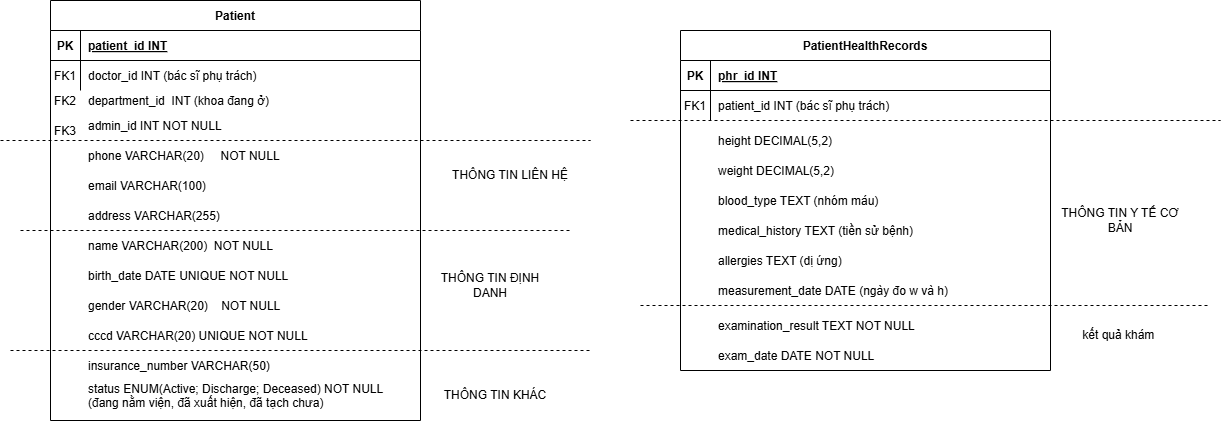

The diagram above was exported from draw.io. Its source (the exported page's mxGraphModel, read from the mxfile embedded in the PNG):
<mxGraphModel dx="1480" dy="1525" grid="1" gridSize="10" guides="1" tooltips="1" connect="1" arrows="1" fold="1" page="1" pageScale="1" pageWidth="850" pageHeight="1100" math="0" shadow="0" extFonts="Permanent Marker^https://fonts.googleapis.com/css?family=Permanent+Marker">
  <root>
    <mxCell id="0" />
    <mxCell id="1" parent="0" />
    <mxCell id="O_LsibLG7VLKkvlW8o_J-11" value="Patient" style="shape=table;startSize=30;container=1;collapsible=1;childLayout=tableLayout;fixedRows=1;rowLines=0;fontStyle=1;align=center;resizeLast=1;" parent="1" vertex="1">
      <mxGeometry x="750" y="500" width="370" height="420" as="geometry" />
    </mxCell>
    <mxCell id="O_LsibLG7VLKkvlW8o_J-12" value="" style="shape=partialRectangle;collapsible=0;dropTarget=0;pointerEvents=0;fillColor=none;points=[[0,0.5],[1,0.5]];portConstraint=eastwest;top=0;left=0;right=0;bottom=1;" parent="O_LsibLG7VLKkvlW8o_J-11" vertex="1">
      <mxGeometry y="30" width="370" height="30" as="geometry" />
    </mxCell>
    <mxCell id="O_LsibLG7VLKkvlW8o_J-13" value="PK" style="shape=partialRectangle;overflow=hidden;connectable=0;fillColor=none;top=0;left=0;bottom=0;right=0;fontStyle=1;" parent="O_LsibLG7VLKkvlW8o_J-12" vertex="1">
      <mxGeometry width="30" height="30" as="geometry">
        <mxRectangle width="30" height="30" as="alternateBounds" />
      </mxGeometry>
    </mxCell>
    <mxCell id="O_LsibLG7VLKkvlW8o_J-14" value="patient_id INT" style="shape=partialRectangle;overflow=hidden;connectable=0;fillColor=none;top=0;left=0;bottom=0;right=0;align=left;spacingLeft=6;fontStyle=5;" parent="O_LsibLG7VLKkvlW8o_J-12" vertex="1">
      <mxGeometry x="30" width="340" height="30" as="geometry">
        <mxRectangle width="340" height="30" as="alternateBounds" />
      </mxGeometry>
    </mxCell>
    <mxCell id="O_LsibLG7VLKkvlW8o_J-15" value="" style="shape=partialRectangle;collapsible=0;dropTarget=0;pointerEvents=0;fillColor=none;points=[[0,0.5],[1,0.5]];portConstraint=eastwest;top=0;left=0;right=0;bottom=0;" parent="O_LsibLG7VLKkvlW8o_J-11" vertex="1">
      <mxGeometry y="60" width="370" height="30" as="geometry" />
    </mxCell>
    <mxCell id="O_LsibLG7VLKkvlW8o_J-16" value="FK1" style="shape=partialRectangle;overflow=hidden;connectable=0;fillColor=none;top=0;left=0;bottom=0;right=0;" parent="O_LsibLG7VLKkvlW8o_J-15" vertex="1">
      <mxGeometry width="30" height="30" as="geometry">
        <mxRectangle width="30" height="30" as="alternateBounds" />
      </mxGeometry>
    </mxCell>
    <mxCell id="O_LsibLG7VLKkvlW8o_J-17" value="doctor_id INT (bác sĩ phụ trách)" style="shape=partialRectangle;overflow=hidden;connectable=0;fillColor=none;top=0;left=0;bottom=0;right=0;align=left;spacingLeft=6;" parent="O_LsibLG7VLKkvlW8o_J-15" vertex="1">
      <mxGeometry x="30" width="340" height="30" as="geometry">
        <mxRectangle width="340" height="30" as="alternateBounds" />
      </mxGeometry>
    </mxCell>
    <mxCell id="O_LsibLG7VLKkvlW8o_J-20" value="department_id  INT (khoa đang ở)" style="shape=partialRectangle;overflow=hidden;connectable=0;fillColor=none;top=0;left=0;bottom=0;right=0;align=left;spacingLeft=6;" parent="1" vertex="1">
      <mxGeometry x="780" y="585" width="200" height="30" as="geometry">
        <mxRectangle width="200" height="30" as="alternateBounds" />
      </mxGeometry>
    </mxCell>
    <mxCell id="O_LsibLG7VLKkvlW8o_J-21" value="phone VARCHAR(20)     NOT NULL " style="shape=partialRectangle;overflow=hidden;connectable=0;fillColor=none;top=0;left=0;bottom=0;right=0;align=left;spacingLeft=6;" parent="1" vertex="1">
      <mxGeometry x="780" y="640" width="230" height="30" as="geometry">
        <mxRectangle width="200" height="30" as="alternateBounds" />
      </mxGeometry>
    </mxCell>
    <mxCell id="O_LsibLG7VLKkvlW8o_J-22" value="email VARCHAR(100) " style="shape=partialRectangle;overflow=hidden;connectable=0;fillColor=none;top=0;left=0;bottom=0;right=0;align=left;spacingLeft=6;" parent="1" vertex="1">
      <mxGeometry x="780" y="670" width="200" height="30" as="geometry">
        <mxRectangle width="200" height="30" as="alternateBounds" />
      </mxGeometry>
    </mxCell>
    <mxCell id="O_LsibLG7VLKkvlW8o_J-23" value="FK2" style="shape=partialRectangle;overflow=hidden;connectable=0;fillColor=none;top=0;left=0;bottom=0;right=0;" parent="1" vertex="1">
      <mxGeometry x="750" y="585" width="30" height="30" as="geometry">
        <mxRectangle width="30" height="30" as="alternateBounds" />
      </mxGeometry>
    </mxCell>
    <mxCell id="O_LsibLG7VLKkvlW8o_J-24" value="cccd VARCHAR(20) UNIQUE NOT NULL" style="shape=partialRectangle;overflow=hidden;connectable=0;fillColor=none;top=0;left=0;bottom=0;right=0;align=left;spacingLeft=6;" parent="1" vertex="1">
      <mxGeometry x="780" y="820" width="240" height="30" as="geometry">
        <mxRectangle width="200" height="30" as="alternateBounds" />
      </mxGeometry>
    </mxCell>
    <mxCell id="O_LsibLG7VLKkvlW8o_J-25" value="name VARCHAR(200)  NOT NULL" style="shape=partialRectangle;overflow=hidden;connectable=0;fillColor=none;top=0;left=0;bottom=0;right=0;align=left;spacingLeft=6;" parent="1" vertex="1">
      <mxGeometry x="780" y="730" width="240" height="30" as="geometry">
        <mxRectangle width="200" height="30" as="alternateBounds" />
      </mxGeometry>
    </mxCell>
    <mxCell id="O_LsibLG7VLKkvlW8o_J-26" value="birth_date DATE UNIQUE NOT NULL" style="shape=partialRectangle;overflow=hidden;connectable=0;fillColor=none;top=0;left=0;bottom=0;right=0;align=left;spacingLeft=6;" parent="1" vertex="1">
      <mxGeometry x="780" y="760" width="240" height="30" as="geometry">
        <mxRectangle width="200" height="30" as="alternateBounds" />
      </mxGeometry>
    </mxCell>
    <mxCell id="O_LsibLG7VLKkvlW8o_J-27" value="gender VARCHAR(20)    NOT NULL" style="shape=partialRectangle;overflow=hidden;connectable=0;fillColor=none;top=0;left=0;bottom=0;right=0;align=left;spacingLeft=6;" parent="1" vertex="1">
      <mxGeometry x="780" y="790" width="240" height="30" as="geometry">
        <mxRectangle width="200" height="30" as="alternateBounds" />
      </mxGeometry>
    </mxCell>
    <mxCell id="O_LsibLG7VLKkvlW8o_J-33" value="insurance_number VARCHAR(50)" style="shape=partialRectangle;overflow=hidden;connectable=0;fillColor=none;top=0;left=0;bottom=0;right=0;align=left;spacingLeft=6;" parent="1" vertex="1">
      <mxGeometry x="780" y="850" width="240" height="30" as="geometry">
        <mxRectangle width="200" height="30" as="alternateBounds" />
      </mxGeometry>
    </mxCell>
    <mxCell id="O_LsibLG7VLKkvlW8o_J-34" value="address VARCHAR(255)" style="shape=partialRectangle;overflow=hidden;connectable=0;fillColor=none;top=0;left=0;bottom=0;right=0;align=left;spacingLeft=6;" parent="1" vertex="1">
      <mxGeometry x="780" y="700" width="240" height="30" as="geometry">
        <mxRectangle width="200" height="30" as="alternateBounds" />
      </mxGeometry>
    </mxCell>
    <mxCell id="O_LsibLG7VLKkvlW8o_J-38" value="admin_id INT NOT NULL " style="shape=partialRectangle;overflow=hidden;connectable=0;fillColor=none;top=0;left=0;bottom=0;right=0;align=left;spacingLeft=6;" parent="1" vertex="1">
      <mxGeometry x="780" y="610" width="200" height="30" as="geometry">
        <mxRectangle width="200" height="30" as="alternateBounds" />
      </mxGeometry>
    </mxCell>
    <mxCell id="O_LsibLG7VLKkvlW8o_J-39" value="FK3" style="shape=partialRectangle;overflow=hidden;connectable=0;fillColor=none;top=0;left=0;bottom=0;right=0;" parent="1" vertex="1">
      <mxGeometry x="750" y="615" width="30" height="30" as="geometry">
        <mxRectangle width="30" height="30" as="alternateBounds" />
      </mxGeometry>
    </mxCell>
    <mxCell id="JURRpGeH0loSfWYjaeE_-1" value="" style="endArrow=none;dashed=1;html=1;rounded=0;" parent="1" edge="1">
      <mxGeometry width="50" height="50" relative="1" as="geometry">
        <mxPoint x="700" y="640" as="sourcePoint" />
        <mxPoint x="1290" y="640" as="targetPoint" />
      </mxGeometry>
    </mxCell>
    <mxCell id="JURRpGeH0loSfWYjaeE_-2" value="" style="endArrow=none;dashed=1;html=1;rounded=0;" parent="1" edge="1">
      <mxGeometry width="50" height="50" relative="1" as="geometry">
        <mxPoint x="720" y="730" as="sourcePoint" />
        <mxPoint x="1270" y="730" as="targetPoint" />
      </mxGeometry>
    </mxCell>
    <mxCell id="JURRpGeH0loSfWYjaeE_-3" value="THÔNG TIN LIÊN HỆ" style="text;html=1;whiteSpace=wrap;strokeColor=none;fillColor=none;align=center;verticalAlign=middle;rounded=0;" parent="1" vertex="1">
      <mxGeometry x="1150" y="660" width="120" height="30" as="geometry" />
    </mxCell>
    <mxCell id="JURRpGeH0loSfWYjaeE_-5" value="THÔNG TIN ĐỊNH DANH" style="text;html=1;whiteSpace=wrap;strokeColor=none;fillColor=none;align=center;verticalAlign=middle;rounded=0;" parent="1" vertex="1">
      <mxGeometry x="1130" y="770" width="120" height="30" as="geometry" />
    </mxCell>
    <mxCell id="JURRpGeH0loSfWYjaeE_-6" value="" style="endArrow=none;dashed=1;html=1;rounded=0;" parent="1" edge="1">
      <mxGeometry width="50" height="50" relative="1" as="geometry">
        <mxPoint x="710" y="850" as="sourcePoint" />
        <mxPoint x="1290" y="850" as="targetPoint" />
      </mxGeometry>
    </mxCell>
    <mxCell id="JURRpGeH0loSfWYjaeE_-9" value="status ENUM(Active; Discharge; Deceased) NOT NULL&#10;(đang nằm viện, đã xuất hiện, đã tạch chưa)" style="shape=partialRectangle;overflow=hidden;connectable=0;fillColor=none;top=0;left=0;bottom=0;right=0;align=left;spacingLeft=6;fontSize=12;" parent="1" vertex="1">
      <mxGeometry x="780" y="880" width="350" height="30" as="geometry">
        <mxRectangle width="200" height="30" as="alternateBounds" />
      </mxGeometry>
    </mxCell>
    <mxCell id="JURRpGeH0loSfWYjaeE_-10" value="THÔNG TIN KHÁC" style="text;html=1;whiteSpace=wrap;strokeColor=none;fillColor=none;align=center;verticalAlign=middle;rounded=0;" parent="1" vertex="1">
      <mxGeometry x="1130" y="880" width="130" height="30" as="geometry" />
    </mxCell>
    <mxCell id="tFpmMYfBKk_okbWmx_hF-1" value="PatientHealthRecords" style="shape=table;startSize=30;container=1;collapsible=1;childLayout=tableLayout;fixedRows=1;rowLines=0;fontStyle=1;align=center;resizeLast=1;" vertex="1" parent="1">
      <mxGeometry x="1380" y="530" width="370" height="340" as="geometry" />
    </mxCell>
    <mxCell id="tFpmMYfBKk_okbWmx_hF-2" value="" style="shape=partialRectangle;collapsible=0;dropTarget=0;pointerEvents=0;fillColor=none;points=[[0,0.5],[1,0.5]];portConstraint=eastwest;top=0;left=0;right=0;bottom=1;" vertex="1" parent="tFpmMYfBKk_okbWmx_hF-1">
      <mxGeometry y="30" width="370" height="30" as="geometry" />
    </mxCell>
    <mxCell id="tFpmMYfBKk_okbWmx_hF-3" value="PK" style="shape=partialRectangle;overflow=hidden;connectable=0;fillColor=none;top=0;left=0;bottom=0;right=0;fontStyle=1;" vertex="1" parent="tFpmMYfBKk_okbWmx_hF-2">
      <mxGeometry width="30" height="30" as="geometry">
        <mxRectangle width="30" height="30" as="alternateBounds" />
      </mxGeometry>
    </mxCell>
    <mxCell id="tFpmMYfBKk_okbWmx_hF-4" value="phr_id INT" style="shape=partialRectangle;overflow=hidden;connectable=0;fillColor=none;top=0;left=0;bottom=0;right=0;align=left;spacingLeft=6;fontStyle=5;" vertex="1" parent="tFpmMYfBKk_okbWmx_hF-2">
      <mxGeometry x="30" width="340" height="30" as="geometry">
        <mxRectangle width="340" height="30" as="alternateBounds" />
      </mxGeometry>
    </mxCell>
    <mxCell id="tFpmMYfBKk_okbWmx_hF-5" value="" style="shape=partialRectangle;collapsible=0;dropTarget=0;pointerEvents=0;fillColor=none;points=[[0,0.5],[1,0.5]];portConstraint=eastwest;top=0;left=0;right=0;bottom=0;" vertex="1" parent="tFpmMYfBKk_okbWmx_hF-1">
      <mxGeometry y="60" width="370" height="30" as="geometry" />
    </mxCell>
    <mxCell id="tFpmMYfBKk_okbWmx_hF-6" value="FK1" style="shape=partialRectangle;overflow=hidden;connectable=0;fillColor=none;top=0;left=0;bottom=0;right=0;" vertex="1" parent="tFpmMYfBKk_okbWmx_hF-5">
      <mxGeometry width="30" height="30" as="geometry">
        <mxRectangle width="30" height="30" as="alternateBounds" />
      </mxGeometry>
    </mxCell>
    <mxCell id="tFpmMYfBKk_okbWmx_hF-7" value="patient_id INT (bác sĩ phụ trách)" style="shape=partialRectangle;overflow=hidden;connectable=0;fillColor=none;top=0;left=0;bottom=0;right=0;align=left;spacingLeft=6;" vertex="1" parent="tFpmMYfBKk_okbWmx_hF-5">
      <mxGeometry x="30" width="340" height="30" as="geometry">
        <mxRectangle width="340" height="30" as="alternateBounds" />
      </mxGeometry>
    </mxCell>
    <mxCell id="tFpmMYfBKk_okbWmx_hF-16" value="weight DECIMAL(5,2)" style="shape=partialRectangle;overflow=hidden;connectable=0;fillColor=none;top=0;left=0;bottom=0;right=0;align=left;spacingLeft=6;" vertex="1" parent="1">
      <mxGeometry x="1410" y="655" width="240" height="30" as="geometry">
        <mxRectangle width="200" height="30" as="alternateBounds" />
      </mxGeometry>
    </mxCell>
    <mxCell id="tFpmMYfBKk_okbWmx_hF-17" value="height DECIMAL(5,2)" style="shape=partialRectangle;overflow=hidden;connectable=0;fillColor=none;top=0;left=0;bottom=0;right=0;align=left;spacingLeft=6;" vertex="1" parent="1">
      <mxGeometry x="1410" y="625" width="240" height="30" as="geometry">
        <mxRectangle width="200" height="30" as="alternateBounds" />
      </mxGeometry>
    </mxCell>
    <mxCell id="tFpmMYfBKk_okbWmx_hF-18" value="measurement_date DATE (ngày đo w và h)" style="shape=partialRectangle;overflow=hidden;connectable=0;fillColor=none;top=0;left=0;bottom=0;right=0;align=left;spacingLeft=6;" vertex="1" parent="1">
      <mxGeometry x="1410" y="775" width="240" height="30" as="geometry">
        <mxRectangle width="200" height="30" as="alternateBounds" />
      </mxGeometry>
    </mxCell>
    <mxCell id="tFpmMYfBKk_okbWmx_hF-21" value="medical_history TEXT (tiền sử bệnh)" style="shape=partialRectangle;overflow=hidden;connectable=0;fillColor=none;top=0;left=0;bottom=0;right=0;align=left;spacingLeft=6;" vertex="1" parent="1">
      <mxGeometry x="1410" y="715" width="240" height="30" as="geometry">
        <mxRectangle width="200" height="30" as="alternateBounds" />
      </mxGeometry>
    </mxCell>
    <mxCell id="tFpmMYfBKk_okbWmx_hF-22" value="blood_type TEXT (nhóm máu)" style="shape=partialRectangle;overflow=hidden;connectable=0;fillColor=none;top=0;left=0;bottom=0;right=0;align=left;spacingLeft=6;" vertex="1" parent="1">
      <mxGeometry x="1410" y="685" width="240" height="30" as="geometry">
        <mxRectangle width="200" height="30" as="alternateBounds" />
      </mxGeometry>
    </mxCell>
    <mxCell id="tFpmMYfBKk_okbWmx_hF-23" value="allergies TEXT (dị ứng)" style="shape=partialRectangle;overflow=hidden;connectable=0;fillColor=none;top=0;left=0;bottom=0;right=0;align=left;spacingLeft=6;" vertex="1" parent="1">
      <mxGeometry x="1410" y="745" width="240" height="30" as="geometry">
        <mxRectangle width="200" height="30" as="alternateBounds" />
      </mxGeometry>
    </mxCell>
    <mxCell id="tFpmMYfBKk_okbWmx_hF-26" value="" style="endArrow=none;dashed=1;html=1;rounded=0;" edge="1" parent="1">
      <mxGeometry width="50" height="50" relative="1" as="geometry">
        <mxPoint x="1330" y="620" as="sourcePoint" />
        <mxPoint x="1920" y="620" as="targetPoint" />
      </mxGeometry>
    </mxCell>
    <mxCell id="tFpmMYfBKk_okbWmx_hF-31" value="THÔNG TIN Y TẾ CƠ BẢN" style="text;html=1;whiteSpace=wrap;strokeColor=none;fillColor=none;align=center;verticalAlign=middle;rounded=0;" vertex="1" parent="1">
      <mxGeometry x="1755" y="705" width="130" height="30" as="geometry" />
    </mxCell>
    <mxCell id="tFpmMYfBKk_okbWmx_hF-32" value="" style="endArrow=none;dashed=1;html=1;rounded=0;" edge="1" parent="1">
      <mxGeometry width="50" height="50" relative="1" as="geometry">
        <mxPoint x="1340" y="805" as="sourcePoint" />
        <mxPoint x="1910" y="805" as="targetPoint" />
      </mxGeometry>
    </mxCell>
    <mxCell id="tFpmMYfBKk_okbWmx_hF-34" value="kết quả khám&amp;nbsp;" style="text;html=1;whiteSpace=wrap;strokeColor=none;fillColor=none;align=center;verticalAlign=middle;rounded=0;" vertex="1" parent="1">
      <mxGeometry x="1755" y="820" width="130" height="30" as="geometry" />
    </mxCell>
    <mxCell id="tFpmMYfBKk_okbWmx_hF-35" value="examination_result TEXT NOT NULL" style="shape=partialRectangle;overflow=hidden;connectable=0;fillColor=none;top=0;left=0;bottom=0;right=0;align=left;spacingLeft=6;" vertex="1" parent="1">
      <mxGeometry x="1410" y="810" width="240" height="30" as="geometry">
        <mxRectangle width="200" height="30" as="alternateBounds" />
      </mxGeometry>
    </mxCell>
    <mxCell id="tFpmMYfBKk_okbWmx_hF-37" value="exam_date DATE NOT NULL" style="shape=partialRectangle;overflow=hidden;connectable=0;fillColor=none;top=0;left=0;bottom=0;right=0;align=left;spacingLeft=6;" vertex="1" parent="1">
      <mxGeometry x="1410" y="840" width="240" height="30" as="geometry">
        <mxRectangle width="200" height="30" as="alternateBounds" />
      </mxGeometry>
    </mxCell>
  </root>
</mxGraphModel>